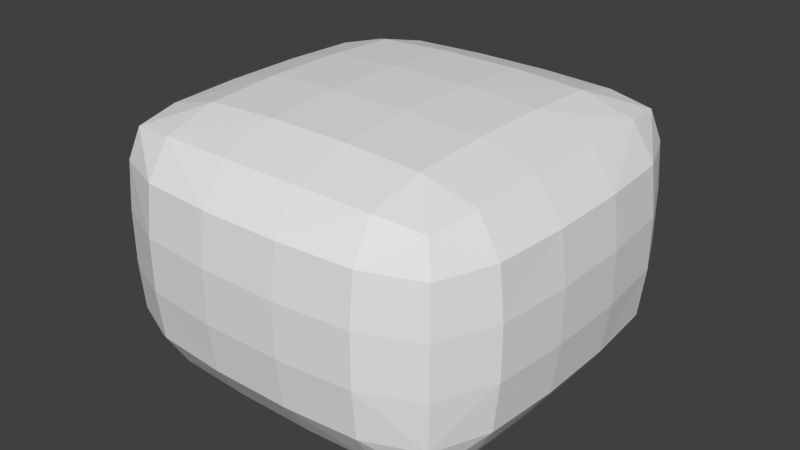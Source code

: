 # Source: block.blend  (saved by Blender 2.68.0; exported with 4.5.12 LTS)
import bpy
from mathutils import Matrix  # noqa: F401  (used for matrix-valued properties, if any)

bpy.ops.wm.read_factory_settings(use_empty=True)
scene = bpy.context.scene
scene.name = 'Scene'

# ---- collections
col_collection_1 = bpy.data.collections.new('Collection 1'); scene.collection.children.link(col_collection_1)

# ---- world
world_world = bpy.data.worlds.new('World'); scene.world = world_world
world_world.color = (0.05088, 0.05088, 0.05088)
world_world.use_sun_shadow = False
world_world.sun_shadow_jitter_overblur = 0.0
world_world.cycles.sampling_method = 'MANUAL'
world_world.cycles.sample_map_resolution = 256

# ---- meshes
me_cube_001 = bpy.data.meshes.new('Cube.001')
me_cube_001.from_pydata([(-0.587, -0.587, -0.3914), (-0.587, 0.587, -0.3914), (0.587, 0.587, -0.3914), (0.587, -0.587, -0.3914), (-0.587, -0.587, 0.3914), (-0.587, 0.587, 0.3914), (0.587, 0.587, 0.3914), (0.587, -0.587, 0.3914), (-0.6173, -0.414, 0.4116), (-0.6262, -0.1455, 0.4175), (-0.6262, 0.1455, 0.4175), (-0.6173, 0.414, 0.4116), (-0.6173, 0.6173, 0.276), (-0.6262, 0.6262, 0.09698), (-0.6262, 0.6262, -0.09698), (-0.6173, 0.6173, -0.276), (-0.6173, 0.414, -0.4116), (-0.6262, 0.1455, -0.4175), (-0.6262, -0.1455, -0.4175), (-0.6173, -0.414, -0.4116), (-0.6173, -0.6173, -0.276), (-0.6262, -0.6262, -0.09698), (-0.6262, -0.6262, 0.09698), (-0.6173, -0.6173, 0.276), (-0.414, 0.6173, 0.4116), (-0.1455, 0.6262, 0.4175), (0.1455, 0.6262, 0.4175), (0.414, 0.6173, 0.4116), (0.6173, 0.6173, 0.276), (0.6262, 0.6262, 0.09698), (0.6262, 0.6262, -0.09698), (0.6173, 0.6173, -0.276), (0.414, 0.6173, -0.4116), (0.1455, 0.6262, -0.4175), (-0.1455, 0.6262, -0.4175), (-0.414, 0.6173, -0.4116), (0.6173, 0.414, 0.4116), (0.6262, 0.1455, 0.4175), (0.6262, -0.1455, 0.4175), (0.6173, -0.414, 0.4116), (0.6173, -0.6173, 0.276), (0.6262, -0.6262, 0.09698), (0.6262, -0.6262, -0.09698), (0.6173, -0.6173, -0.276), (0.6173, -0.414, -0.4116), (0.6262, -0.1455, -0.4175), (0.6262, 0.1455, -0.4175), (0.6173, 0.414, -0.4116), (0.414, -0.6173, 0.4116), (0.1455, -0.6262, 0.4175), (-0.1455, -0.6262, 0.4175), (-0.414, -0.6173, 0.4116), (-0.414, -0.6173, -0.4116), (-0.1455, -0.6262, -0.4175), (0.1455, -0.6262, -0.4175), (0.414, -0.6173, -0.4116), (-0.6975, -0.4194, 0.2796), (-0.7179, -0.4213, 0.09743), (-0.7179, -0.4213, -0.09743), (-0.6975, -0.4194, -0.2796), (-0.7179, -0.1461, 0.2809), (-0.7416, -0.1464, 0.09757), (-0.7416, -0.1464, -0.09757), (-0.7179, -0.1461, -0.2809), (-0.7179, 0.1461, 0.2809), (-0.7416, 0.1464, 0.09757), (-0.7416, 0.1464, -0.09757), (-0.7179, 0.1461, -0.2809), (-0.6975, 0.4194, 0.2796), (-0.7179, 0.4213, 0.09743), (-0.7179, 0.4213, -0.09743), (-0.6975, 0.4194, -0.2796), (-0.4194, 0.6975, 0.2796), (-0.4213, 0.7179, 0.09743), (-0.4213, 0.7179, -0.09743), (-0.4194, 0.6975, -0.2796), (-0.1461, 0.7179, 0.2809), (-0.1464, 0.7416, 0.09757), (-0.1464, 0.7416, -0.09757), (-0.1461, 0.7179, -0.2809), (0.1461, 0.7179, 0.2809), (0.1464, 0.7416, 0.09757), (0.1464, 0.7416, -0.09757), (0.1461, 0.7179, -0.2809), (0.4194, 0.6975, 0.2796), (0.4213, 0.7179, 0.09743), (0.4213, 0.7179, -0.09743), (0.4194, 0.6975, -0.2796), (0.6975, 0.4194, 0.2796), (0.7179, 0.4213, 0.09743), (0.7179, 0.4213, -0.09743), (0.6975, 0.4194, -0.2796), (0.7179, 0.1461, 0.2809), (0.7416, 0.1464, 0.09757), (0.7416, 0.1464, -0.09757), (0.7179, 0.1461, -0.2809), (0.7179, -0.1461, 0.2809), (0.7416, -0.1464, 0.09757), (0.7416, -0.1464, -0.09757), (0.7179, -0.1461, -0.2809), (0.6975, -0.4194, 0.2796), (0.7179, -0.4213, 0.09743), (0.7179, -0.4213, -0.09743), (0.6975, -0.4194, -0.2796), (0.4194, -0.6975, 0.2796), (0.4213, -0.7179, 0.09743), (0.4213, -0.7179, -0.09743), (0.4194, -0.6975, -0.2796), (0.1461, -0.7179, 0.2809), (0.1464, -0.7416, 0.09757), (0.1464, -0.7416, -0.09757), (0.1461, -0.7179, -0.2809), (-0.1461, -0.7179, 0.2809), (-0.1464, -0.7416, 0.09757), (-0.1464, -0.7416, -0.09757), (-0.1461, -0.7179, -0.2809), (-0.4194, -0.6975, 0.2796), (-0.4213, -0.7179, 0.09743), (-0.4213, -0.7179, -0.09743), (-0.4194, -0.6975, -0.2796), (-0.4194, -0.4194, -0.465), (-0.1461, -0.4213, -0.4786), (0.1461, -0.4213, -0.4786), (0.4194, -0.4194, -0.465), (-0.4213, -0.1461, -0.4786), (-0.1464, -0.1464, -0.4944), (0.1464, -0.1464, -0.4944), (0.4213, -0.1461, -0.4786), (-0.4213, 0.1461, -0.4786), (-0.1464, 0.1464, -0.4944), (0.1464, 0.1464, -0.4944), (0.4213, 0.1461, -0.4786), (-0.4194, 0.4194, -0.465), (-0.1461, 0.4213, -0.4786), (0.1461, 0.4213, -0.4786), (0.4194, 0.4194, -0.465), (0.4194, -0.4194, 0.465), (0.1461, -0.4213, 0.4786), (-0.1461, -0.4213, 0.4786), (-0.4194, -0.4194, 0.465), (0.4213, -0.1461, 0.4786), (0.1464, -0.1464, 0.4944), (-0.1464, -0.1464, 0.4944), (-0.4213, -0.1461, 0.4786), (0.4213, 0.1461, 0.4786), (0.1464, 0.1464, 0.4944), (-0.1464, 0.1464, 0.4944), (-0.4213, 0.1461, 0.4786), (0.4194, 0.4194, 0.465), (0.1461, 0.4213, 0.4786), (-0.1461, 0.4213, 0.4786), (-0.4194, 0.4194, 0.465)], [], [(71, 15, 1), (87, 31, 2), (103, 43, 3), (119, 20, 0), (135, 32, 2), (151, 24, 5), (20, 59, 0), (59, 63, 19), (63, 67, 17), (67, 71, 16), (4, 8, 56), (23, 56, 57), (22, 57, 58), (21, 58, 20), (8, 9, 60), (56, 60, 57), (57, 61, 62), (58, 62, 63), (9, 10, 64), (60, 64, 65), (61, 65, 66), (62, 66, 67), (10, 11, 64), (64, 68, 69), (65, 69, 70), (66, 70, 67), (11, 5, 68), (68, 12, 69), (69, 13, 14), (70, 14, 15), (15, 75, 1), (75, 79, 35), (79, 83, 33), (83, 87, 32), (5, 24, 72), (12, 72, 73), (13, 73, 74), (14, 74, 15), (24, 25, 76), (72, 76, 73), (73, 77, 78), (74, 78, 79), (25, 26, 80), (76, 80, 81), (77, 81, 82), (78, 82, 79), (26, 27, 80), (80, 84, 85), (81, 85, 86), (82, 86, 83), (27, 6, 84), (84, 28, 85), (85, 29, 30), (86, 30, 31), (31, 91, 2), (91, 95, 47), (95, 99, 46), (99, 103, 44), (6, 36, 88), (28, 88, 89), (29, 89, 90), (30, 90, 31), (36, 37, 92), (88, 92, 89), (89, 93, 94), (90, 94, 95), (37, 38, 96), (92, 96, 97), (93, 97, 98), (94, 98, 95), (38, 39, 96), (96, 100, 101), (97, 101, 102), (98, 102, 99), (39, 7, 100), (100, 40, 101), (101, 41, 42), (102, 42, 43), (43, 107, 3), (107, 111, 55), (111, 115, 53), (115, 119, 52), (7, 48, 104), (40, 104, 105), (41, 105, 106), (42, 106, 43), (48, 49, 108), (104, 108, 105), (105, 109, 110), (106, 110, 111), (49, 50, 112), (108, 112, 113), (109, 113, 114), (110, 114, 115), (50, 51, 112), (112, 116, 117), (113, 117, 118), (114, 118, 115), (51, 4, 116), (116, 23, 117), (117, 22, 21), (118, 21, 20), (55, 123, 3), (123, 127, 44), (127, 131, 45), (131, 135, 47), (0, 19, 120), (52, 120, 121), (53, 121, 122), (54, 122, 55), (19, 18, 124), (120, 124, 125), (121, 125, 126), (122, 126, 123), (18, 17, 128), (124, 128, 125), (125, 129, 130), (126, 130, 131), (17, 16, 128), (128, 132, 129), (129, 133, 134), (130, 134, 135), (16, 1, 132), (132, 35, 133), (133, 34, 134), (134, 33, 32), (51, 139, 4), (139, 143, 8), (143, 147, 9), (147, 151, 11), (7, 39, 136), (48, 136, 137), (49, 137, 138), (50, 138, 51), (39, 38, 140), (136, 140, 141), (137, 141, 142), (138, 142, 139), (38, 37, 144), (140, 144, 141), (141, 145, 146), (142, 146, 147), (37, 36, 144), (144, 148, 145), (145, 149, 150), (146, 150, 151), (36, 6, 148), (148, 27, 149), (149, 26, 25), (150, 25, 24), (16, 71, 1), (32, 87, 2), (44, 103, 3), (52, 119, 0), (47, 135, 2), (11, 151, 5), (59, 19, 0), (63, 18, 19), (18, 63, 17), (17, 67, 16), (23, 4, 56), (22, 23, 57), (21, 22, 58), (58, 59, 20), (56, 8, 60), (60, 61, 57), (58, 57, 62), (59, 58, 63), (60, 9, 64), (61, 60, 65), (62, 61, 66), (63, 62, 67), (11, 68, 64), (65, 64, 69), (66, 65, 70), (70, 71, 67), (5, 12, 68), (12, 13, 69), (70, 69, 14), (71, 70, 15), (75, 35, 1), (79, 34, 35), (34, 79, 33), (33, 83, 32), (12, 5, 72), (13, 12, 73), (14, 13, 74), (74, 75, 15), (72, 24, 76), (76, 77, 73), (74, 73, 78), (75, 74, 79), (76, 25, 80), (77, 76, 81), (78, 77, 82), (98, 99, 95), (27, 84, 80), (81, 80, 85), (82, 81, 86), (86, 87, 83), (6, 28, 84), (28, 29, 85), (86, 85, 30), (87, 86, 31), (91, 47, 2), (95, 46, 47), (45, 99, 44), (28, 6, 88), (29, 28, 89), (30, 29, 90), (90, 91, 31), (88, 36, 92), (92, 93, 89), (90, 89, 94), (91, 90, 95), (92, 37, 96), (93, 92, 97), (94, 93, 98), (131, 46, 45), (39, 100, 96), (97, 96, 101), (98, 97, 102), (102, 103, 99), (7, 40, 100), (40, 41, 101), (102, 101, 42), (103, 102, 43), (107, 55, 3), (111, 54, 55), (54, 111, 53), (53, 115, 52), (40, 7, 104), (41, 40, 105), (42, 41, 106), (106, 107, 43), (104, 48, 108), (108, 109, 105), (106, 105, 110), (107, 106, 111), (108, 49, 112), (109, 108, 113), (110, 109, 114), (111, 110, 115), (51, 116, 112), (113, 112, 117), (114, 113, 118), (118, 119, 115), (4, 23, 116), (23, 22, 117), (118, 117, 21), (119, 118, 20), (123, 44, 3), (127, 45, 44), (34, 33, 134), (46, 131, 47), (52, 0, 120), (53, 52, 121), (54, 53, 122), (122, 123, 55), (120, 19, 124), (121, 120, 125), (122, 121, 126), (126, 127, 123), (124, 18, 128), (82, 83, 79), (126, 125, 130), (127, 126, 131), (16, 132, 128), (132, 133, 129), (130, 129, 134), (131, 130, 135), (1, 35, 132), (35, 34, 133), (99, 45, 46), (135, 134, 32), (139, 8, 4), (143, 9, 8), (144, 145, 141), (10, 147, 11), (48, 7, 136), (49, 48, 137), (50, 49, 138), (138, 139, 51), (136, 39, 140), (137, 136, 141), (138, 137, 142), (142, 143, 139), (140, 38, 144), (128, 129, 125), (142, 141, 146), (143, 142, 147), (36, 148, 144), (148, 149, 145), (146, 145, 150), (147, 146, 151), (6, 27, 148), (27, 26, 149), (150, 149, 25), (151, 150, 24), (147, 10, 9)])
_uv = me_cube_001.uv_layers.new(name='UV coord')
_uv.uv.foreach_set('vector', [0.0, 0.0, 1.0, 0.0, 1.0, 1.0, 0.0, 0.0, 1.0, 0.0, 1.0, 1.0, 0.0, 0.0, 1.0, 0.0, 1.0, 1.0, 0.0, 0.0, 1.0, 0.0, 1.0, 1.0, 0.0, 0.0, 1.0, 0.0, 1.0, 1.0, 0.0, 0.0, 1.0, 0.0, 1.0, 1.0, 0.0, 0.0, 1.0, 0.0, 1.0, 1.0, 0.0, 0.0, 1.0, 0.0, 1.0, 1.0, 0.0, 0.0, 1.0, 0.0, 1.0, 1.0, 0.0, 0.0, 1.0, 0.0, 1.0, 1.0, 0.0, 0.0, 1.0, 0.0, 1.0, 1.0, 0.0, 0.0, 1.0, 0.0, 1.0, 1.0, 0.0, 0.0, 1.0, 0.0, 1.0, 1.0, 0.0, 0.0, 1.0, 0.0, 1.0, 1.0, 0.0, 0.0, 1.0, 0.0, 1.0, 1.0, 0.0, 0.0, 1.0, 0.0, 1.0, 1.0, 0.0, 0.0, 1.0, 0.0, 1.0, 1.0, 0.0, 0.0, 1.0, 0.0, 1.0, 1.0, 0.0, 0.0, 1.0, 0.0, 1.0, 1.0, 0.0, 0.0, 1.0, 0.0, 1.0, 1.0, 0.0, 0.0, 1.0, 0.0, 1.0, 1.0, 0.0, 0.0, 1.0, 0.0, 1.0, 1.0, 0.0, 0.0, 1.0, 0.0, 1.0, 1.0, 0.0, 0.0, 1.0, 0.0, 1.0, 1.0, 0.0, 0.0, 1.0, 0.0, 1.0, 1.0, 0.0, 0.0, 1.0, 0.0, 1.0, 1.0, 0.0, 0.0, 1.0, 0.0, 1.0, 1.0, 0.0, 0.0, 1.0, 0.0, 1.0, 1.0, 0.0, 0.0, 1.0, 0.0, 1.0, 1.0, 0.0, 0.0, 1.0, 0.0, 1.0, 1.0, 0.0, 0.0, 1.0, 0.0, 1.0, 1.0, 0.0, 0.0, 1.0, 0.0, 1.0, 1.0, 0.0, 0.0, 1.0, 0.0, 1.0, 1.0, 0.0, 0.0, 1.0, 0.0, 1.0, 1.0, 0.0, 0.0, 1.0, 0.0, 1.0, 1.0, 0.0, 0.0, 1.0, 0.0, 1.0, 1.0, 0.0, 0.0, 1.0, 0.0, 1.0, 1.0, 0.0, 0.0, 1.0, 0.0, 1.0, 1.0, 0.0, 0.0, 1.0, 0.0, 1.0, 1.0, 0.0, 0.0, 1.0, 0.0, 1.0, 1.0, 0.0, 0.0, 1.0, 0.0, 1.0, 1.0, 0.0, 0.0, 1.0, 0.0, 1.0, 1.0, 0.0, 0.0, 1.0, 0.0, 1.0, 1.0, 0.0, 0.0, 1.0, 0.0, 1.0, 1.0, 0.0, 0.0, 1.0, 0.0, 1.0, 1.0, 0.0, 0.0, 1.0, 0.0, 1.0, 1.0, 0.0, 0.0, 1.0, 0.0, 1.0, 1.0, 0.0, 0.0, 1.0, 0.0, 1.0, 1.0, 0.0, 0.0, 1.0, 0.0, 1.0, 1.0, 0.0, 0.0, 1.0, 0.0, 1.0, 1.0, 0.0, 0.0, 1.0, 0.0, 1.0, 1.0, 0.0, 0.0, 1.0, 0.0, 1.0, 1.0, 0.0, 0.0, 1.0, 0.0, 1.0, 1.0, 0.0, 0.0, 1.0, 0.0, 1.0, 1.0, 0.0, 0.0, 1.0, 0.0, 1.0, 1.0, 0.0, 0.0, 1.0, 0.0, 1.0, 1.0, 0.0, 0.0, 1.0, 0.0, 1.0, 1.0, 0.0, 0.0, 1.0, 0.0, 1.0, 1.0, 0.0, 0.0, 1.0, 0.0, 1.0, 1.0, 0.0, 0.0, 1.0, 0.0, 1.0, 1.0, 0.0, 0.0, 1.0, 0.0, 1.0, 1.0, 0.0, 0.0, 1.0, 0.0, 1.0, 1.0, 0.0, 0.0, 1.0, 0.0, 1.0, 1.0, 0.0, 0.0, 1.0, 0.0, 1.0, 1.0, 0.0, 0.0, 1.0, 0.0, 1.0, 1.0, 0.0, 0.0, 1.0, 0.0, 1.0, 1.0, 0.0, 0.0, 1.0, 0.0, 1.0, 1.0, 0.0, 0.0, 1.0, 0.0, 1.0, 1.0, 0.0, 0.0, 1.0, 0.0, 1.0, 1.0, 0.0, 0.0, 1.0, 0.0, 1.0, 1.0, 0.0, 0.0, 1.0, 0.0, 1.0, 1.0, 0.0, 0.0, 1.0, 0.0, 1.0, 1.0, 0.0, 0.0, 1.0, 0.0, 1.0, 1.0, 0.0, 0.0, 1.0, 0.0, 1.0, 1.0, 0.0, 0.0, 1.0, 0.0, 1.0, 1.0, 0.0, 0.0, 1.0, 0.0, 1.0, 1.0, 0.0, 0.0, 1.0, 0.0, 1.0, 1.0, 0.0, 0.0, 1.0, 0.0, 1.0, 1.0, 0.0, 0.0, 1.0, 0.0, 1.0, 1.0, 0.0, 0.0, 1.0, 0.0, 1.0, 1.0, 0.0, 0.0, 1.0, 0.0, 1.0, 1.0, 0.0, 0.0, 1.0, 0.0, 1.0, 1.0, 0.0, 0.0, 1.0, 0.0, 1.0, 1.0, 0.0, 0.0, 1.0, 0.0, 1.0, 1.0, 0.0, 0.0, 1.0, 0.0, 1.0, 1.0, 0.0, 0.0, 1.0, 0.0, 1.0, 1.0, 0.0, 0.0, 1.0, 0.0, 1.0, 1.0, 0.0, 0.0, 1.0, 0.0, 1.0, 1.0, 0.0, 0.0, 1.0, 0.0, 1.0, 1.0, 0.0, 0.0, 1.0, 0.0, 1.0, 1.0, 0.0, 0.0, 1.0, 0.0, 1.0, 1.0, 0.0, 0.0, 1.0, 0.0, 1.0, 1.0, 0.0, 0.0, 1.0, 0.0, 1.0, 1.0, 0.0, 0.0, 1.0, 0.0, 1.0, 1.0, 0.0, 0.0, 1.0, 0.0, 1.0, 1.0, 0.0, 0.0, 1.0, 0.0, 1.0, 1.0, 0.0, 0.0, 1.0, 0.0, 1.0, 1.0, 0.0, 0.0, 1.0, 0.0, 1.0, 1.0, 0.0, 0.0, 1.0, 0.0, 1.0, 1.0, 0.0, 0.0, 1.0, 0.0, 1.0, 1.0, 0.0, 0.0, 1.0, 0.0, 1.0, 1.0, 0.0, 0.0, 1.0, 0.0, 1.0, 1.0, 0.0, 0.0, 1.0, 0.0, 1.0, 1.0, 0.0, 0.0, 1.0, 0.0, 1.0, 1.0, 0.0, 0.0, 1.0, 0.0, 1.0, 1.0, 0.0, 0.0, 1.0, 0.0, 1.0, 1.0, 0.0, 0.0, 1.0, 0.0, 1.0, 1.0, 0.0, 0.0, 1.0, 0.0, 1.0, 1.0, 0.0, 0.0, 1.0, 0.0, 1.0, 1.0, 0.0, 0.0, 1.0, 0.0, 1.0, 1.0, 0.0, 0.0, 1.0, 0.0, 1.0, 1.0, 0.0, 0.0, 1.0, 0.0, 1.0, 1.0, 0.0, 0.0, 1.0, 0.0, 1.0, 1.0, 0.0, 0.0, 1.0, 0.0, 1.0, 1.0, 0.0, 0.0, 1.0, 0.0, 1.0, 1.0, 0.0, 0.0, 1.0, 0.0, 1.0, 1.0, 0.0, 0.0, 1.0, 0.0, 1.0, 1.0, 0.0, 0.0, 1.0, 0.0, 1.0, 1.0, 0.0, 0.0, 1.0, 0.0, 1.0, 1.0, 0.0, 0.0, 1.0, 0.0, 1.0, 1.0, 0.0, 0.0, 1.0, 0.0, 1.0, 1.0, 0.0, 0.0, 1.0, 0.0, 1.0, 1.0, 0.0, 0.0, 1.0, 0.0, 1.0, 1.0, 0.0, 0.0, 1.0, 0.0, 1.0, 1.0, 0.0, 0.0, 1.0, 0.0, 1.0, 1.0, 0.0, 0.0, 1.0, 0.0, 1.0, 1.0, 0.0, 0.0, 1.0, 0.0, 1.0, 1.0, 0.0, 0.0, 1.0, 0.0, 1.0, 1.0, 0.0, 0.0, 1.0, 0.0, 1.0, 1.0, 0.0, 0.0, 1.0, 0.0, 1.0, 1.0, 0.0, 0.0, 1.0, 0.0, 1.0, 1.0, 0.0, 0.0, 1.0, 0.0, 1.0, 1.0, 0.0, 0.0, 1.0, 0.0, 1.0, 1.0, 0.0, 0.0, 1.0, 0.0, 1.0, 1.0, 0.0, 0.0, 1.0, 0.0, 1.0, 1.0, 0.0, 0.0, 1.0, 0.0, 1.0, 1.0, 0.0, 0.0, 1.0, 0.0, 1.0, 1.0, 0.0, 0.0, 1.0, 0.0, 1.0, 1.0, 0.0, 0.0, 1.0, 0.0, 1.0, 1.0, 0.0, 0.0, 1.0, 0.0, 1.0, 1.0, 0.0, 0.0, 1.0, 0.0, 1.0, 1.0, 0.0, 0.0, 1.0, 0.0, 1.0, 1.0, 0.0, 0.0, 1.0, 0.0, 1.0, 1.0, 0.0, 0.0, 1.0, 0.0, 1.0, 1.0, 0.0, 0.0, 1.0, 0.0, 1.0, 1.0, 0.0, 0.0, 1.0, 0.0, 1.0, 1.0, 0.0, 0.0, 1.0, 0.0, 1.0, 1.0, 0.0, 0.0, 1.0, 0.0, 1.0, 1.0, 0.0, 0.0, 1.0, 0.0, 1.0, 1.0, 0.0, 0.0, 1.0, 0.0, 1.0, 1.0, 0.0, 0.0, 1.0, 0.0, 1.0, 1.0, 0.0, 0.0, 1.0, 0.0, 1.0, 1.0, 0.0, 0.0, 1.0, 0.0, 1.0, 1.0, 0.0, 0.0, 1.0, 0.0, 1.0, 1.0, 0.0, 0.0, 1.0, 0.0, 1.0, 1.0, 0.0, 0.0, 1.0, 0.0, 1.0, 1.0, 0.0, 0.0, 1.0, 0.0, 1.0, 1.0, 0.0, 0.0, 1.0, 0.0, 1.0, 1.0, 0.0, 0.0, 1.0, 0.0, 1.0, 1.0, 0.0, 0.0, 1.0, 0.0, 1.0, 1.0, 0.0, 0.0, 1.0, 0.0, 1.0, 1.0, 0.0, 0.0, 1.0, 0.0, 1.0, 1.0, 0.0, 0.0, 1.0, 0.0, 1.0, 1.0, 0.0, 0.0, 1.0, 0.0, 1.0, 1.0, 0.0, 0.0, 1.0, 0.0, 1.0, 1.0, 0.0, 0.0, 1.0, 0.0, 1.0, 1.0, 0.0, 0.0, 1.0, 0.0, 1.0, 1.0, 0.0, 0.0, 1.0, 0.0, 1.0, 1.0, 0.0, 0.0, 1.0, 0.0, 1.0, 1.0, 0.0, 0.0, 1.0, 0.0, 1.0, 1.0, 0.0, 0.0, 1.0, 0.0, 1.0, 1.0, 0.0, 0.0, 1.0, 0.0, 1.0, 1.0, 0.0, 0.0, 1.0, 0.0, 1.0, 1.0, 0.0, 0.0, 1.0, 0.0, 1.0, 1.0, 0.0, 0.0, 1.0, 0.0, 1.0, 1.0, 0.0, 0.0, 1.0, 0.0, 1.0, 1.0, 0.0, 0.0, 1.0, 0.0, 1.0, 1.0, 0.0, 0.0, 1.0, 0.0, 1.0, 1.0, 0.0, 0.0, 1.0, 0.0, 1.0, 1.0, 0.0, 0.0, 1.0, 0.0, 1.0, 1.0, 0.0, 0.0, 1.0, 0.0, 1.0, 1.0, 0.0, 0.0, 1.0, 0.0, 1.0, 1.0, 0.0, 0.0, 1.0, 0.0, 1.0, 1.0, 0.0, 0.0, 1.0, 0.0, 1.0, 1.0, 0.0, 0.0, 1.0, 0.0, 1.0, 1.0, 0.0, 0.0, 1.0, 0.0, 1.0, 1.0, 0.0, 0.0, 1.0, 0.0, 1.0, 1.0, 0.0, 0.0, 1.0, 0.0, 1.0, 1.0, 0.0, 0.0, 1.0, 0.0, 1.0, 1.0, 0.0, 0.0, 1.0, 0.0, 1.0, 1.0, 0.0, 0.0, 1.0, 0.0, 1.0, 1.0, 0.0, 0.0, 1.0, 0.0, 1.0, 1.0, 0.0, 0.0, 1.0, 0.0, 1.0, 1.0, 0.0, 0.0, 1.0, 0.0, 1.0, 1.0, 0.0, 0.0, 1.0, 0.0, 1.0, 1.0, 0.0, 0.0, 1.0, 0.0, 1.0, 1.0, 0.0, 0.0, 1.0, 0.0, 1.0, 1.0, 0.0, 0.0, 1.0, 0.0, 1.0, 1.0, 0.0, 0.0, 1.0, 0.0, 1.0, 1.0, 0.0, 0.0, 1.0, 0.0, 1.0, 1.0, 0.0, 0.0, 1.0, 0.0, 1.0, 1.0, 0.0, 0.0, 1.0, 0.0, 1.0, 1.0, 0.0, 0.0, 1.0, 0.0, 1.0, 1.0, 0.0, 0.0, 1.0, 0.0, 1.0, 1.0, 0.0, 0.0, 1.0, 0.0, 1.0, 1.0, 0.0, 0.0, 1.0, 0.0, 1.0, 1.0, 0.0, 0.0, 1.0, 0.0, 1.0, 1.0, 0.0, 0.0, 1.0, 0.0, 1.0, 1.0, 0.0, 0.0, 1.0, 0.0, 1.0, 1.0, 0.0, 0.0, 1.0, 0.0, 1.0, 1.0, 0.0, 0.0, 1.0, 0.0, 1.0, 1.0, 0.0, 0.0, 1.0, 0.0, 1.0, 1.0, 0.0, 0.0, 1.0, 0.0, 1.0, 1.0, 0.0, 0.0, 1.0, 0.0, 1.0, 1.0, 0.0, 0.0, 1.0, 0.0, 1.0, 1.0, 0.0, 0.0, 1.0, 0.0, 1.0, 1.0, 0.0, 0.0, 1.0, 0.0, 1.0, 1.0, 0.0, 0.0, 1.0, 0.0, 1.0, 1.0, 0.0, 0.0, 1.0, 0.0, 1.0, 1.0, 0.0, 0.0, 1.0, 0.0, 1.0, 1.0, 0.0, 0.0, 1.0, 0.0, 1.0, 1.0, 0.0, 0.0, 1.0, 0.0, 1.0, 1.0, 0.0, 0.0, 1.0, 0.0, 1.0, 1.0, 0.0, 0.0, 1.0, 0.0, 1.0, 1.0, 0.0, 0.0, 1.0, 0.0, 1.0, 1.0, 0.0, 0.0, 1.0, 0.0, 1.0, 1.0, 0.0, 0.0, 1.0, 0.0, 1.0, 1.0, 0.0, 0.0, 1.0, 0.0, 1.0, 1.0, 0.0, 0.0, 1.0, 0.0, 1.0, 1.0, 0.0, 0.0, 1.0, 0.0, 1.0, 1.0, 0.0, 0.0, 1.0, 0.0, 1.0, 1.0, 0.0, 0.0, 1.0, 0.0, 1.0, 1.0, 0.0, 0.0, 1.0, 0.0, 1.0, 1.0, 0.0, 0.0, 1.0, 0.0, 1.0, 1.0, 0.0, 0.0, 1.0, 0.0, 1.0, 1.0, 0.0, 0.0, 1.0, 0.0, 1.0, 1.0, 0.0, 0.0, 1.0, 0.0, 1.0, 1.0, 0.0, 0.0, 1.0, 0.0, 1.0, 1.0, 0.0, 0.0, 1.0, 0.0, 1.0, 1.0, 0.0, 0.0, 1.0, 0.0, 1.0, 1.0, 0.0, 0.0, 1.0, 0.0, 1.0, 1.0, 0.0, 0.0, 1.0, 0.0, 1.0, 1.0, 0.0, 0.0, 1.0, 0.0, 1.0, 1.0, 0.0, 0.0, 1.0, 0.0, 1.0, 1.0, 0.0, 0.0, 1.0, 0.0, 1.0, 1.0, 0.0, 0.0, 1.0, 0.0, 1.0, 1.0, 0.0, 0.0, 1.0, 0.0, 1.0, 1.0, 0.0, 0.0, 1.0, 0.0, 1.0, 1.0, 0.0, 0.0, 1.0, 0.0, 1.0, 1.0, 0.0, 0.0, 1.0, 0.0, 1.0, 1.0, 0.0, 0.0, 1.0, 0.0, 1.0, 1.0, 0.0, 0.0, 1.0, 0.0, 1.0, 1.0, 0.0, 0.0, 1.0, 0.0, 1.0, 1.0, 0.0, 0.0, 1.0, 0.0, 1.0, 1.0, 0.0, 0.0, 1.0, 0.0, 1.0, 1.0, 0.0, 0.0, 1.0, 0.0, 1.0, 1.0, 0.0, 0.0, 1.0, 0.0, 1.0, 1.0, 0.0, 0.0, 1.0, 0.0, 1.0, 1.0, 0.0, 0.0, 1.0, 0.0, 1.0, 1.0, 0.0, 0.0, 1.0, 0.0, 1.0, 1.0, 0.0, 0.0, 1.0, 0.0, 1.0, 1.0, 0.0, 0.0, 1.0, 0.0, 1.0, 1.0, 0.0, 0.0, 1.0, 0.0, 1.0, 1.0, 0.0, 0.0, 1.0, 0.0, 1.0, 1.0, 0.0, 0.0, 1.0, 0.0, 1.0, 1.0, 0.0, 0.0, 1.0, 0.0, 1.0, 1.0, 0.0, 0.0, 1.0, 0.0, 1.0, 1.0, 0.0, 0.0, 1.0, 0.0, 1.0, 1.0, 0.0, 0.0, 1.0, 0.0, 1.0, 1.0, 0.0, 0.0, 1.0, 0.0, 1.0, 1.0, 0.0, 0.0, 1.0, 0.0, 1.0, 1.0, 0.0, 0.0, 1.0, 0.0, 1.0, 1.0, 0.0, 0.0, 1.0, 0.0, 1.0, 1.0, 0.0, 0.0, 1.0, 0.0, 1.0, 1.0, 0.0, 0.0, 1.0, 0.0, 1.0, 1.0, 0.0, 0.0, 1.0, 0.0, 1.0, 1.0, 0.0, 0.0, 1.0, 0.0, 1.0, 1.0, 0.0, 0.0, 1.0, 0.0, 1.0, 1.0, 0.0, 0.0, 1.0, 0.0, 1.0, 1.0, 0.0, 0.0, 1.0, 0.0, 1.0, 1.0, 0.0, 0.0, 1.0, 0.0, 1.0, 1.0, 0.0, 0.0, 1.0, 0.0, 1.0, 1.0, 0.0, 0.0, 1.0, 0.0, 1.0, 1.0, 0.0, 0.0, 1.0, 0.0, 1.0, 1.0, 0.0, 0.0, 1.0, 0.0, 1.0, 1.0, 0.0, 0.0, 1.0, 0.0, 1.0, 1.0, 0.0, 0.0, 1.0, 0.0, 1.0, 1.0, 0.0, 0.0, 1.0, 0.0, 1.0, 1.0, 0.0, 0.0, 1.0, 0.0, 1.0, 1.0, 0.0, 0.0, 1.0, 0.0, 1.0, 1.0, 0.0, 0.0, 1.0, 0.0, 1.0, 1.0, 0.0, 0.0, 1.0, 0.0, 1.0, 1.0, 0.0, 0.0, 1.0, 0.0, 1.0, 1.0, 0.0, 0.0, 1.0, 0.0, 1.0, 1.0, 0.0, 0.0, 1.0, 0.0, 1.0, 1.0, 0.0, 0.0, 1.0, 0.0, 1.0, 1.0, 0.0, 0.0, 1.0, 0.0, 1.0, 1.0, 0.0, 0.0, 1.0, 0.0, 1.0, 1.0, 0.0, 0.0, 1.0, 0.0, 1.0, 1.0, 0.0, 0.0, 1.0, 0.0, 1.0, 1.0])
me_cube_001.use_remesh_preserve_volume = False
me_cube_001.use_remesh_preserve_attributes = False
me_cube_001.use_mirror_vertex_groups = False
me_cube_001.update()

# ---- objects
ob_cube = bpy.data.objects.new('Cube', me_cube_001)

# ---- transforms, parenting, visibility, modifiers, constraints
ob_cube.location = (0.0, 0.0, 0.0)
ob_cube.lineart.crease_threshold = 0.0

# ---- collection membership
col_collection_1.objects.link(ob_cube)

# ---- scene / render settings (as saved in the file)
scene.frame_start = 1; scene.frame_end = 250; scene.frame_set(1)
scene.render.engine = 'BLENDER_EEVEE_NEXT'
scene.render.image_settings.color_mode = 'RGB'
scene.render.image_settings.compression = 90
scene.render.resolution_percentage = 50
scene.render.dither_intensity = 0.0
scene.cycles.use_denoising = False
scene.cycles.samples = 10
scene.cycles.sampling_pattern = 'TABULATED_SOBOL'
scene.cycles.light_sampling_threshold = 0.0
scene.cycles.use_adaptive_sampling = False
scene.cycles.use_light_tree = False
scene.cycles.blur_glossy = 0.0
scene.cycles.volume_bounces = 1
scene.cycles.pixel_filter_type = 'GAUSSIAN'
scene.cycles.sample_clamp_indirect = 0.0
scene.view_settings.view_transform = 'Standard'
bpy.context.view_layer.update()

# ---- added for rendering (the .blend has no active camera and no usable light): camera, sun
cam_auto = bpy.data.cameras.new('AutoCamera')
cam_auto.lens = 50.0
cam_auto.sensor_width = 36.0
cam_auto.clip_end = 1000.0
ob_auto_camera = bpy.data.objects.new('AutoCamera', cam_auto)
scene.collection.objects.link(ob_auto_camera)
ob_auto_camera.location = (2.14558, -2.5747, 1.71647)
ob_auto_camera.rotation_euler = (1.09748, -7.21219e-08, 0.694738)
scene.camera = ob_auto_camera
light_auto_sun = bpy.data.lights.new('AutoSun', 'SUN')
light_auto_sun.energy = 3.0
light_auto_sun.angle = 0.0523599
ob_auto_sun = bpy.data.objects.new('AutoSun', light_auto_sun)
scene.collection.objects.link(ob_auto_sun)
ob_auto_sun.rotation_euler = (0.872665, 0.174533, 0.523599)
bpy.context.view_layer.update()
